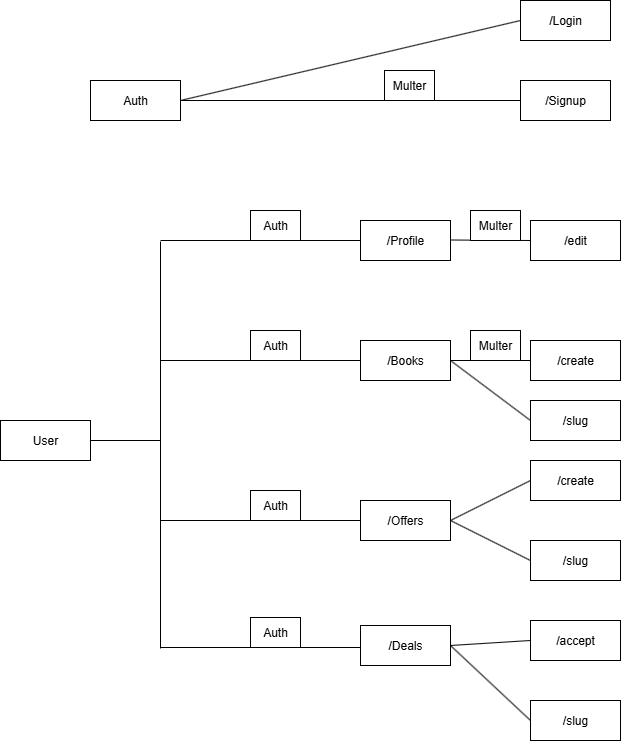

The diagram above was exported from draw.io. Its source (the exported page's mxGraphModel, read from the mxfile embedded in the PNG):
<mxGraphModel dx="1042" dy="1731" grid="1" gridSize="10" guides="1" tooltips="1" connect="1" arrows="1" fold="1" page="1" pageScale="1" pageWidth="827" pageHeight="1169" math="0" shadow="0">
  <root>
    <mxCell id="0" />
    <mxCell id="1" parent="0" />
    <mxCell id="RejPeJDenLXVQN9rK35g-1" value="Auth" style="rounded=0;whiteSpace=wrap;html=1;" parent="1" vertex="1">
      <mxGeometry x="160" y="60" width="90" height="40" as="geometry" />
    </mxCell>
    <mxCell id="RejPeJDenLXVQN9rK35g-2" value="User" style="rounded=0;whiteSpace=wrap;html=1;" parent="1" vertex="1">
      <mxGeometry x="70" y="400" width="90" height="40" as="geometry" />
    </mxCell>
    <mxCell id="RejPeJDenLXVQN9rK35g-3" value="/Login" style="rounded=0;whiteSpace=wrap;html=1;" parent="1" vertex="1">
      <mxGeometry x="590" y="-20" width="90" height="40" as="geometry" />
    </mxCell>
    <mxCell id="RejPeJDenLXVQN9rK35g-4" value="/Signup" style="rounded=0;whiteSpace=wrap;html=1;" parent="1" vertex="1">
      <mxGeometry x="590" y="60" width="90" height="40" as="geometry" />
    </mxCell>
    <mxCell id="RejPeJDenLXVQN9rK35g-5" value="/Profile" style="rounded=0;whiteSpace=wrap;html=1;" parent="1" vertex="1">
      <mxGeometry x="430" y="200" width="90" height="40" as="geometry" />
    </mxCell>
    <mxCell id="RejPeJDenLXVQN9rK35g-6" value="/Books" style="rounded=0;whiteSpace=wrap;html=1;" parent="1" vertex="1">
      <mxGeometry x="430" y="320" width="90" height="40" as="geometry" />
    </mxCell>
    <mxCell id="RejPeJDenLXVQN9rK35g-7" value="/Offers" style="rounded=0;whiteSpace=wrap;html=1;" parent="1" vertex="1">
      <mxGeometry x="430" y="480" width="90" height="40" as="geometry" />
    </mxCell>
    <mxCell id="RejPeJDenLXVQN9rK35g-8" value="/Deals" style="rounded=0;whiteSpace=wrap;html=1;" parent="1" vertex="1">
      <mxGeometry x="430" y="605" width="90" height="40" as="geometry" />
    </mxCell>
    <mxCell id="RejPeJDenLXVQN9rK35g-10" value="/edit" style="rounded=0;whiteSpace=wrap;html=1;" parent="1" vertex="1">
      <mxGeometry x="600" y="200" width="90" height="40" as="geometry" />
    </mxCell>
    <mxCell id="RejPeJDenLXVQN9rK35g-12" value="/create" style="rounded=0;whiteSpace=wrap;html=1;" parent="1" vertex="1">
      <mxGeometry x="600" y="320" width="90" height="40" as="geometry" />
    </mxCell>
    <mxCell id="RejPeJDenLXVQN9rK35g-13" value="/slug" style="rounded=0;whiteSpace=wrap;html=1;" parent="1" vertex="1">
      <mxGeometry x="600" y="380" width="90" height="40" as="geometry" />
    </mxCell>
    <mxCell id="RejPeJDenLXVQN9rK35g-14" value="/create" style="rounded=0;whiteSpace=wrap;html=1;" parent="1" vertex="1">
      <mxGeometry x="600" y="440" width="90" height="40" as="geometry" />
    </mxCell>
    <mxCell id="RejPeJDenLXVQN9rK35g-15" value="/slug" style="rounded=0;whiteSpace=wrap;html=1;" parent="1" vertex="1">
      <mxGeometry x="600" y="520" width="90" height="40" as="geometry" />
    </mxCell>
    <mxCell id="RejPeJDenLXVQN9rK35g-16" value="/accept" style="rounded=0;whiteSpace=wrap;html=1;" parent="1" vertex="1">
      <mxGeometry x="600" y="600" width="90" height="40" as="geometry" />
    </mxCell>
    <mxCell id="RejPeJDenLXVQN9rK35g-17" value="/slug" style="rounded=0;whiteSpace=wrap;html=1;" parent="1" vertex="1">
      <mxGeometry x="600" y="680" width="90" height="40" as="geometry" />
    </mxCell>
    <mxCell id="RejPeJDenLXVQN9rK35g-18" value="" style="endArrow=none;html=1;rounded=0;entryX=0;entryY=0.5;entryDx=0;entryDy=0;" parent="1" edge="1">
      <mxGeometry width="50" height="50" relative="1" as="geometry">
        <mxPoint x="230" y="220" as="sourcePoint" />
        <mxPoint x="430" y="220" as="targetPoint" />
      </mxGeometry>
    </mxCell>
    <mxCell id="RejPeJDenLXVQN9rK35g-19" value="" style="endArrow=none;html=1;rounded=0;entryX=0;entryY=0.5;entryDx=0;entryDy=0;" parent="1" target="RejPeJDenLXVQN9rK35g-6" edge="1">
      <mxGeometry width="50" height="50" relative="1" as="geometry">
        <mxPoint x="230" y="340" as="sourcePoint" />
        <mxPoint x="363.5" y="330" as="targetPoint" />
      </mxGeometry>
    </mxCell>
    <mxCell id="RejPeJDenLXVQN9rK35g-20" value="" style="endArrow=none;html=1;rounded=0;entryX=0;entryY=0.5;entryDx=0;entryDy=0;" parent="1" target="RejPeJDenLXVQN9rK35g-7" edge="1">
      <mxGeometry width="50" height="50" relative="1" as="geometry">
        <mxPoint x="230" y="500" as="sourcePoint" />
        <mxPoint x="300" y="475" as="targetPoint" />
      </mxGeometry>
    </mxCell>
    <mxCell id="RejPeJDenLXVQN9rK35g-21" value="" style="endArrow=none;html=1;rounded=0;entryX=0;entryY=0.5;entryDx=0;entryDy=0;" parent="1" edge="1">
      <mxGeometry width="50" height="50" relative="1" as="geometry">
        <mxPoint x="230" y="627" as="sourcePoint" />
        <mxPoint x="430" y="627" as="targetPoint" />
      </mxGeometry>
    </mxCell>
    <mxCell id="RejPeJDenLXVQN9rK35g-22" value="" style="endArrow=none;html=1;rounded=0;" parent="1" edge="1">
      <mxGeometry width="50" height="50" relative="1" as="geometry">
        <mxPoint x="230" y="221" as="sourcePoint" />
        <mxPoint x="230" y="628" as="targetPoint" />
      </mxGeometry>
    </mxCell>
    <mxCell id="RejPeJDenLXVQN9rK35g-23" value="" style="endArrow=none;html=1;rounded=0;entryX=0;entryY=0.5;entryDx=0;entryDy=0;" parent="1" target="RejPeJDenLXVQN9rK35g-10" edge="1">
      <mxGeometry width="50" height="50" relative="1" as="geometry">
        <mxPoint x="520" y="219.5" as="sourcePoint" />
        <mxPoint x="580" y="219.5" as="targetPoint" />
      </mxGeometry>
    </mxCell>
    <mxCell id="RejPeJDenLXVQN9rK35g-24" value="" style="endArrow=none;html=1;rounded=0;exitX=1;exitY=0.5;exitDx=0;exitDy=0;entryX=0;entryY=0.5;entryDx=0;entryDy=0;" parent="1" source="RejPeJDenLXVQN9rK35g-6" target="RejPeJDenLXVQN9rK35g-12" edge="1">
      <mxGeometry width="50" height="50" relative="1" as="geometry">
        <mxPoint x="530" y="340" as="sourcePoint" />
        <mxPoint x="580" y="290" as="targetPoint" />
      </mxGeometry>
    </mxCell>
    <mxCell id="RejPeJDenLXVQN9rK35g-25" value="" style="endArrow=none;html=1;rounded=0;entryX=0;entryY=0.5;entryDx=0;entryDy=0;" parent="1" target="RejPeJDenLXVQN9rK35g-13" edge="1">
      <mxGeometry width="50" height="50" relative="1" as="geometry">
        <mxPoint x="520" y="340" as="sourcePoint" />
        <mxPoint x="590" y="360" as="targetPoint" />
      </mxGeometry>
    </mxCell>
    <mxCell id="RejPeJDenLXVQN9rK35g-26" value="" style="endArrow=none;html=1;rounded=0;exitX=1;exitY=0.5;exitDx=0;exitDy=0;entryX=0;entryY=0.5;entryDx=0;entryDy=0;" parent="1" source="RejPeJDenLXVQN9rK35g-7" target="RejPeJDenLXVQN9rK35g-14" edge="1">
      <mxGeometry width="50" height="50" relative="1" as="geometry">
        <mxPoint x="510" y="480" as="sourcePoint" />
        <mxPoint x="580" y="440" as="targetPoint" />
      </mxGeometry>
    </mxCell>
    <mxCell id="RejPeJDenLXVQN9rK35g-27" value="" style="endArrow=none;html=1;rounded=0;exitX=1;exitY=0.5;exitDx=0;exitDy=0;entryX=0;entryY=0.5;entryDx=0;entryDy=0;" parent="1" source="RejPeJDenLXVQN9rK35g-7" target="RejPeJDenLXVQN9rK35g-15" edge="1">
      <mxGeometry width="50" height="50" relative="1" as="geometry">
        <mxPoint x="520" y="560" as="sourcePoint" />
        <mxPoint x="590" y="520" as="targetPoint" />
      </mxGeometry>
    </mxCell>
    <mxCell id="RejPeJDenLXVQN9rK35g-28" value="" style="endArrow=none;html=1;rounded=0;exitX=1;exitY=0.5;exitDx=0;exitDy=0;entryX=0;entryY=0.5;entryDx=0;entryDy=0;" parent="1" source="RejPeJDenLXVQN9rK35g-8" target="RejPeJDenLXVQN9rK35g-16" edge="1">
      <mxGeometry width="50" height="50" relative="1" as="geometry">
        <mxPoint x="530" y="645" as="sourcePoint" />
        <mxPoint x="600" y="605" as="targetPoint" />
      </mxGeometry>
    </mxCell>
    <mxCell id="RejPeJDenLXVQN9rK35g-29" value="" style="endArrow=none;html=1;rounded=0;exitX=1;exitY=0.5;exitDx=0;exitDy=0;entryX=0;entryY=0.5;entryDx=0;entryDy=0;" parent="1" source="RejPeJDenLXVQN9rK35g-8" target="RejPeJDenLXVQN9rK35g-17" edge="1">
      <mxGeometry width="50" height="50" relative="1" as="geometry">
        <mxPoint x="490" y="730" as="sourcePoint" />
        <mxPoint x="560" y="690" as="targetPoint" />
      </mxGeometry>
    </mxCell>
    <mxCell id="RejPeJDenLXVQN9rK35g-30" value="" style="endArrow=none;html=1;rounded=0;entryX=0;entryY=0.5;entryDx=0;entryDy=0;exitX=1;exitY=0.5;exitDx=0;exitDy=0;" parent="1" source="RejPeJDenLXVQN9rK35g-1" target="RejPeJDenLXVQN9rK35g-3" edge="1">
      <mxGeometry width="50" height="50" relative="1" as="geometry">
        <mxPoint x="270" y="80" as="sourcePoint" />
        <mxPoint x="320" y="30" as="targetPoint" />
      </mxGeometry>
    </mxCell>
    <mxCell id="RejPeJDenLXVQN9rK35g-31" value="" style="endArrow=none;html=1;rounded=0;entryX=0;entryY=0.5;entryDx=0;entryDy=0;exitX=1;exitY=0.5;exitDx=0;exitDy=0;" parent="1" source="RejPeJDenLXVQN9rK35g-1" target="RejPeJDenLXVQN9rK35g-4" edge="1">
      <mxGeometry width="50" height="50" relative="1" as="geometry">
        <mxPoint x="210" y="170" as="sourcePoint" />
        <mxPoint x="480" y="90" as="targetPoint" />
      </mxGeometry>
    </mxCell>
    <mxCell id="RejPeJDenLXVQN9rK35g-33" value="" style="endArrow=none;html=1;rounded=0;exitX=1;exitY=0.5;exitDx=0;exitDy=0;" parent="1" source="RejPeJDenLXVQN9rK35g-2" edge="1">
      <mxGeometry width="50" height="50" relative="1" as="geometry">
        <mxPoint x="270" y="420" as="sourcePoint" />
        <mxPoint x="230" y="420" as="targetPoint" />
      </mxGeometry>
    </mxCell>
    <mxCell id="RejPeJDenLXVQN9rK35g-34" value="Auth" style="rounded=0;whiteSpace=wrap;html=1;" parent="1" vertex="1">
      <mxGeometry x="320" y="190" width="50" height="30" as="geometry" />
    </mxCell>
    <mxCell id="RejPeJDenLXVQN9rK35g-36" value="Auth" style="rounded=0;whiteSpace=wrap;html=1;" parent="1" vertex="1">
      <mxGeometry x="320" y="310" width="50" height="30" as="geometry" />
    </mxCell>
    <mxCell id="RejPeJDenLXVQN9rK35g-37" value="Auth" style="rounded=0;whiteSpace=wrap;html=1;" parent="1" vertex="1">
      <mxGeometry x="320" y="470" width="50" height="30" as="geometry" />
    </mxCell>
    <mxCell id="RejPeJDenLXVQN9rK35g-38" value="Auth" style="rounded=0;whiteSpace=wrap;html=1;" parent="1" vertex="1">
      <mxGeometry x="320" y="597" width="50" height="30" as="geometry" />
    </mxCell>
    <mxCell id="xlctGSQkaXq5tzKkKtbP-1" value="Multer" style="rounded=0;whiteSpace=wrap;html=1;" parent="1" vertex="1">
      <mxGeometry x="454" y="50" width="50" height="30" as="geometry" />
    </mxCell>
    <mxCell id="xlctGSQkaXq5tzKkKtbP-2" value="Multer" style="rounded=0;whiteSpace=wrap;html=1;" parent="1" vertex="1">
      <mxGeometry x="540" y="310" width="50" height="30" as="geometry" />
    </mxCell>
    <mxCell id="xlctGSQkaXq5tzKkKtbP-4" value="Multer" style="rounded=0;whiteSpace=wrap;html=1;" parent="1" vertex="1">
      <mxGeometry x="540" y="190" width="50" height="30" as="geometry" />
    </mxCell>
  </root>
</mxGraphModel>